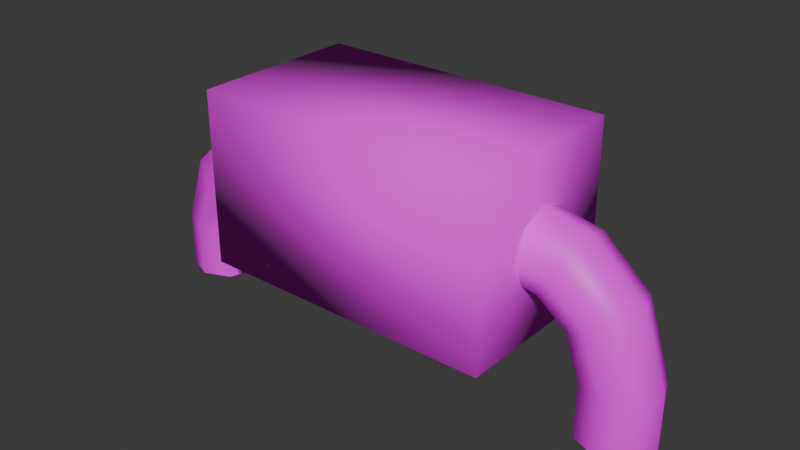 # Source: ChargeGuyRigged.blend  (saved by Blender 5.2.45; exported with 4.5.12 LTS)
import bpy
from mathutils import Matrix  # noqa: F401  (used for matrix-valued properties, if any)

bpy.ops.wm.read_factory_settings(use_empty=True)
scene = bpy.context.scene
scene.name = 'Scene'

# ---- collections
col_collection = bpy.data.collections.new('Collection'); scene.collection.children.link(col_collection)

# ---- images (referenced by path relative to the original .blend; pixels are not part of the script)
import os
ASSET_DIR = os.environ.get("B2B_ASSET_DIR", "")  # directory of the original .blend (textures are referenced by path, not embedded)
HERE = os.path.dirname(os.path.abspath(__file__))  # packed textures are extracted next to this script under _unpacked/

def load_image(name, relpath, width, height, colorspace="sRGB"):
    """Load a texture the original file referenced (path relative to the .blend, or extracted next to this script)."""
    p = next((c for c in (os.path.join(HERE, relpath), os.path.join(ASSET_DIR, relpath)) if relpath and os.path.exists(c)), "")
    if p:
        img = bpy.data.images.load(p, check_existing=True)
        img.name = name
    else:  # same state as the original file: an image datablock whose file is absent (Cycles renders it pink)
        img = bpy.data.images.new(name, width, height)
        img.source = "FILE"
        img.filepath = "//" + (relpath or name)
    img.colorspace_settings.name = colorspace
    return img
img_acvent = load_image('ACVent', 'Textures/PXL_20261108_225738710.jpg', 1024, 1024, 'sRGB')
img_pipe = load_image('pipe', 'Textures/PXL_20261108_230126759.jpg', 1024, 1024, 'sRGB')

# ---- materials (node trees are filled in below, after node groups)
mat_face = bpy.data.materials.new('Face')
mat_face.alpha_threshold = 0.0
mat_face.use_backface_culling_lightprobe_volume = False
mat_face.roughness = 0.5
mat_face.line_color = (0.0, 0.0, 0.0, 1.0)
mat_pipe = bpy.data.materials.new('Pipe')

# ---- material node trees
mat_face.use_nodes = True; mat_face.node_tree.nodes.clear()
_N = mat_face.node_tree.nodes; _L = mat_face.node_tree.links
n0 = _N.new('ShaderNodeOutputMaterial'); n0.name = 'Material Output'; n0.location = (197, 74)
n1 = _N.new('ShaderNodeBsdfPrincipled'); n1.name = 'Principled BSDF'; n1.location = (-203, 74)
n1.inputs[2].default_value = 1.0
n1.inputs[10].default_value = 0.005
n2 = _N.new('ShaderNodeTexImage'); n2.name = 'Image Texture'; n2.location = (-493, 49)
n2.image = img_acvent
_L.new(n1.outputs[0], n0.inputs[0])
_L.new(n2.outputs[0], n1.inputs[0])
n0.is_active_output = True
mat_pipe.use_nodes = True; mat_pipe.node_tree.nodes.clear()
_N = mat_pipe.node_tree.nodes; _L = mat_pipe.node_tree.links
n0 = _N.new('ShaderNodeBsdfPrincipled'); n0.name = 'Principled BSDF'; n0.location = (-200, 100)
n0.inputs[10].default_value = 0.005
n1 = _N.new('ShaderNodeOutputMaterial'); n1.name = 'Material Output'; n1.location = (200, 100)
n2 = _N.new('ShaderNodeTexImage'); n2.name = 'Image Texture'; n2.location = (-490, 75)
n2.image = img_pipe
_L.new(n0.outputs[0], n1.inputs[0])
_L.new(n2.outputs[0], n0.inputs[0])
n1.is_active_output = True

# ---- world
world_world = bpy.data.worlds.new('World'); scene.world = world_world
world_world.use_nodes = True; world_world.node_tree.nodes.clear()
_N = world_world.node_tree.nodes; _L = world_world.node_tree.links
n0 = _N.new('ShaderNodeOutputWorld'); n0.name = 'World Output'; n0.location = (200, 100)
n1 = _N.new('ShaderNodeBackground'); n1.name = 'Background'; n1.location = (-200, 100)
n1.inputs[0].default_value = (0.05088, 0.05088, 0.05088, 1.0)
_L.new(n1.outputs[0], n0.inputs[0])
n0.is_active_output = True
world_world.color = (0.05088, 0.05088, 0.05088)
world_world.sun_shadow_jitter_overblur = 0.0

# ---- meshes
me_cube = bpy.data.meshes.new('Cube')
me_cube.from_pydata([(1.0, 0.5708, 1.576), (1.0, 0.5708, 0.4237), (1.0, -0.5708, 1.576), (1.0, -0.5708, 0.4237), (-1.0, 0.5708, 1.576), (-1.0, 0.5708, 0.4237), (-1.0, -0.5708, 1.576), (-1.0, -0.5708, 0.4237)], [], [(0, 4, 6, 2), (3, 2, 6, 7), (7, 6, 4, 5), (5, 1, 3, 7), (1, 0, 2, 3), (5, 4, 0, 1)])
me_cube.polygons.foreach_set('use_smooth', [True] * 6)
_uv = me_cube.uv_layers.new(name='UVMap')
_uv.uv.foreach_set('vector', [0.2545, 0.08122, 0.7062, 0.1055, 0.6546, 0.4508, 0.2728, 0.4264, 0.6515, 0.4763, 0.6191, 0.7538, 0.2213, 0.7383, 0.2019, 0.4421, 0.2559, 0.08122, 0.7076, 0.1055, 0.656, 0.4508, 0.2742, 0.4264, 0.2545, 0.08122, 0.7062, 0.1055, 0.6546, 0.4508, 0.2728, 0.4264, 0.2531, 0.07756, 0.7048, 0.1019, 0.6532, 0.4471, 0.2714, 0.4228, 0.2559, 0.07756, 0.7076, 0.1019, 0.656, 0.4471, 0.2742, 0.4228])
me_cube.materials.append(mat_face)
me_cube.materials.append(None)
me_cube.use_mirror_vertex_groups = False
me_cube.update()
me_torus = bpy.data.meshes.new('Torus')
me_torus.from_pydata([(1.818, -0.001776, 0.3618), (1.745, -0.1786, 0.3618), (1.568, -0.2518, 0.3618), (1.391, -0.1786, 0.3618), (1.318, -0.001776, 0.3618), (1.391, 0.175, 0.3618), (1.568, 0.2482, 0.3618), (1.745, 0.175, 0.3618), (1.657, -0.001776, 0.8583), (1.594, -0.1786, 0.8217), (1.441, -0.2518, 0.7333), (1.288, -0.1786, 0.6449), (1.224, -0.001776, 0.6083), (1.288, 0.175, 0.6449), (1.441, 0.2482, 0.7333), (1.594, 0.175, 0.8217), (1.315, -0.001776, 1.167), (1.278, -0.1786, 1.104), (1.19, -0.2518, 0.9506), (1.101, -0.1786, 0.7975), (1.065, -0.001776, 0.7341), (1.101, 0.175, 0.7975), (1.19, 0.2482, 0.9506), (1.278, 0.175, 1.104), (0.8654, -0.001776, 1.267), (0.8654, -0.1786, 1.194), (0.8654, -0.2518, 1.017), (0.8654, -0.1786, 0.8402), (0.8654, -0.001776, 0.767), (0.8654, 0.175, 0.8402), (0.8654, 0.2482, 1.017), (0.8654, 0.175, 1.194), (1.818, -0.001776, -0.003295), (1.745, -0.1786, -0.003295), (1.568, -0.2518, -0.003295), (1.391, -0.1786, -0.003295), (1.318, -0.001776, -0.003295), (1.391, 0.175, -0.003295), (1.568, 0.2482, -0.003295), (1.745, 0.175, -0.003295)], [], [(0, 8, 9, 1), (1, 9, 10, 2), (2, 10, 11, 3), (3, 11, 12, 4), (4, 12, 13, 5), (5, 13, 14, 6), (6, 14, 15, 7), (7, 15, 8, 0), (8, 16, 17, 9), (9, 17, 18, 10), (10, 18, 19, 11), (11, 19, 20, 12), (12, 20, 21, 13), (13, 21, 22, 14), (14, 22, 23, 15), (15, 23, 16, 8), (16, 24, 25, 17), (17, 25, 26, 18), (18, 26, 27, 19), (19, 27, 28, 20), (20, 28, 29, 21), (21, 29, 30, 22), (22, 30, 31, 23), (23, 31, 24, 16), (6, 7, 39, 38), (1, 2, 34, 33), (4, 5, 37, 36), (7, 0, 32, 39), (0, 1, 33, 32), (2, 3, 35, 34), (5, 6, 38, 37), (3, 4, 36, 35)])
me_torus.polygons.foreach_set('use_smooth', [True] * 32)
_uv = me_torus.uv_layers.new(name='UVMap')
_uv.uv.foreach_set('vector', [0.5618, 0.4285, 0.618, 0.4263, 0.6185, 0.4491, 0.5623, 0.4512, 0.5623, 0.4512, 0.6185, 0.4491, 0.619, 0.4719, 0.5627, 0.474, 0.5627, 0.474, 0.619, 0.4719, 0.6194, 0.4947, 0.5632, 0.4968, 0.5632, 0.4968, 0.6194, 0.4947, 0.6199, 0.5175, 0.5637, 0.5196, 0.5637, 0.5196, 0.6199, 0.5175, 0.6195, 0.4947, 0.5633, 0.4968, 0.5633, 0.4968, 0.6195, 0.4947, 0.619, 0.4719, 0.5628, 0.474, 0.5628, 0.474, 0.619, 0.4719, 0.6185, 0.4491, 0.5623, 0.4512, 0.5623, 0.4512, 0.6185, 0.4491, 0.618, 0.4263, 0.5618, 0.4284, 0.618, 0.4263, 0.6655, 0.4245, 0.666, 0.4473, 0.6185, 0.4491, 0.6185, 0.4491, 0.666, 0.4473, 0.6665, 0.4701, 0.619, 0.4719, 0.619, 0.4719, 0.6665, 0.4701, 0.667, 0.4929, 0.6194, 0.4947, 0.6194, 0.4947, 0.667, 0.4929, 0.6675, 0.5157, 0.6199, 0.5175, 0.6199, 0.5175, 0.6675, 0.5157, 0.667, 0.4929, 0.6195, 0.4947, 0.6195, 0.4947, 0.667, 0.4929, 0.6665, 0.4701, 0.619, 0.4719, 0.619, 0.4719, 0.6665, 0.4701, 0.666, 0.4473, 0.6185, 0.4491, 0.6185, 0.4491, 0.666, 0.4473, 0.6655, 0.4245, 0.618, 0.4263, 0.6655, 0.4245, 0.7129, 0.4228, 0.7134, 0.4455, 0.666, 0.4473, 0.666, 0.4473, 0.7134, 0.4455, 0.7138, 0.4683, 0.6665, 0.4701, 0.6665, 0.4701, 0.7138, 0.4683, 0.7143, 0.4911, 0.667, 0.4929, 0.667, 0.4929, 0.7143, 0.4911, 0.7148, 0.5139, 0.6675, 0.5157, 0.6675, 0.5157, 0.7148, 0.5139, 0.7144, 0.4911, 0.667, 0.4929, 0.667, 0.4929, 0.7144, 0.4911, 0.7139, 0.4683, 0.6665, 0.4701, 0.6665, 0.4701, 0.7139, 0.4683, 0.7134, 0.4455, 0.666, 0.4473, 0.666, 0.4473, 0.7134, 0.4455, 0.7129, 0.4227, 0.6655, 0.4245, 0.5628, 0.474, 0.5623, 0.4512, 0.51, 0.4532, 0.5105, 0.476, 0.5623, 0.4512, 0.5627, 0.474, 0.5105, 0.476, 0.51, 0.4532, 0.5637, 0.5196, 0.5633, 0.4968, 0.511, 0.4988, 0.5115, 0.5216, 0.5623, 0.4512, 0.5618, 0.4284, 0.5095, 0.4304, 0.51, 0.4532, 0.5618, 0.4285, 0.5623, 0.4512, 0.51, 0.4532, 0.5095, 0.4304, 0.5627, 0.474, 0.5632, 0.4968, 0.511, 0.4988, 0.5105, 0.476, 0.5633, 0.4968, 0.5628, 0.474, 0.5105, 0.476, 0.511, 0.4988, 0.5632, 0.4968, 0.5637, 0.5196, 0.5115, 0.5216, 0.511, 0.4988])
me_torus.materials.append(mat_pipe)
me_torus.update()
arm_armature_002 = bpy.data.armatures.new('Armature.002')  # bones are not reproduced

# ---- objects
ob_body = bpy.data.objects.new('Body', me_cube)
ob_pipe = bpy.data.objects.new('Pipe', me_torus)
ob_armature = bpy.data.objects.new('Armature', arm_armature_002)

# ---- transforms, parenting, visibility, modifiers, constraints
ob_body.parent = ob_armature
ob_body.matrix_parent_inverse = Matrix(((-1.0, -8.742e-08, 0.0, -0.0), (8.742e-08, -1.0, -0.0, 0.0), (0.0, -0.0, 1.0, -1.0), (-0.0, 0.0, -0.0, 1.0)))
ob_body.location = (0.0, 0.0, 0.0)
ob_body.lock_rotations_4d = False
ob_body.empty_display_type = 'ARROWS'
ob_body.lineart.crease_threshold = 0.0
_vg = ob_body.vertex_groups.new(name='Base.R')
for _i, _w in zip([3, 4, 5, 6, 7], [0.0303, 0.4508, 0.1376, 0.4996, 0.7452]): _vg.add([_i], _w, 'REPLACE')
_vg = ob_body.vertex_groups.new(name='Mid.R')
for _i, _w in zip([1, 4, 5, 6, 7], [0.0, 0.0, 0.0, 0.0, 0.0]): _vg.add([_i], _w, 'REPLACE')
_vg = ob_body.vertex_groups.new(name='End.R')
_vg = ob_body.vertex_groups.new(name='Base.L')
for _i, _w in zip([0, 1, 2, 3, 5], [0.4996, 0.7449, 0.4507, 0.1378, 0.03015]): _vg.add([_i], _w, 'REPLACE')
_vg = ob_body.vertex_groups.new(name='Mid.L')
for _i, _w in zip([0, 1, 2, 3, 4, 6, 7], [0.0, 0.0, 0.0, 0.0, 0.0, 0.0, 0.0]): _vg.add([_i], _w, 'REPLACE')
_vg = ob_body.vertex_groups.new(name='End.L')
_m = ob_body.modifiers.new('Armature', 'ARMATURE')
_m.object = ob_armature
ob_pipe.parent = ob_armature
ob_pipe.matrix_parent_inverse = Matrix(((-1.0, -8.742e-08, 0.0, -0.0), (8.742e-08, -1.0, -0.0, 0.0), (0.0, -0.0, 1.0, -1.0), (-0.0, 0.0, -0.0, 1.0)))
ob_pipe.location = (0.0, 0.0, 0.0)
_vg = ob_pipe.vertex_groups.new(name='Base.R')
_vg = ob_pipe.vertex_groups.new(name='Mid.R')
_vg = ob_pipe.vertex_groups.new(name='End.R')
_vg = ob_pipe.vertex_groups.new(name='Base.L')
for _i, _w in zip([16, 17, 18, 19, 20, 21, 22, 23, 24, 25, 26, 27, 28, 29, 30, 31], [0.07578, 0.08129, 0.09321, 0.0912, 0.05595, 0.08443, 0.08917, 0.08059, 0.8434, 0.8263, 0.7685, 0.6357, 0.3079, 0.6132, 0.7512, 0.8214]): _vg.add([_i], _w, 'REPLACE')
_vg = ob_pipe.vertex_groups.new(name='Mid.L')
for _i, _w in zip([0, 1, 7, 8, 9, 10, 11, 12, 13, 14, 15, 16, 17, 18, 19, 20, 21, 22, 23, 24, 25, 26, 27, 28, 29, 30, 31], [0.01184, 0.01356, 0.00976, 0.4823, 0.4486, 0.1859, 0.1513, 0.1619, 0.1458, 0.1807, 0.4496, 0.8636, 0.8493, 0.8055, 0.7909, 0.8302, 0.8027, 0.812, 0.8483, 0.1437, 0.1585, 0.2082, 0.3295, 0.6515, 0.351, 0.2244, 0.1628]): _vg.add([_i], _w, 'REPLACE')
_vg = ob_pipe.vertex_groups.new(name='End.L')
for _i, _w in zip([0, 1, 2, 3, 4, 5, 6, 7, 8, 9, 10, 11, 12, 13, 14, 15, 16, 17, 18, 19, 20, 21, 22, 23, 27, 28, 29, 32, 33, 34, 35, 36, 37, 38, 39], [0.9688, 0.9678, 0.9766, 0.9805, 0.9831, 0.9833, 0.9782, 0.9697, 0.5151, 0.5478, 0.8049, 0.8347, 0.8259, 0.8417, 0.8107, 0.5468, 0.06058, 0.06942, 0.1012, 0.1179, 0.1139, 0.1129, 0.09886, 0.07112, 0.01964, 0.03112, 0.02153, 0.994, 0.9941, 0.9951, 0.9959, 0.9964, 0.9963, 0.9955, 0.9944]): _vg.add([_i], _w, 'REPLACE')
_m = ob_pipe.modifiers.new('Mirror', 'MIRROR')
_m = ob_pipe.modifiers.new('Armature', 'ARMATURE')
_m.object = ob_armature
ob_armature.location = (0.0, 0.0, 1.0)
ob_armature.rotation_euler = (0.0, -0.0, 3.142)

# ---- collection membership
col_collection.objects.link(ob_body)
col_collection.objects.link(ob_pipe)
col_collection.objects.link(ob_armature)

# ---- scene / render settings (as saved in the file)
scene.frame_start = 0; scene.frame_end = 3; scene.frame_set(0)
scene.render.engine = 'BLENDER_EEVEE_NEXT'
scene.render.bake_bias = 0.0
scene.render.bake_samples = 0
scene.render.compositor_device = 'GPU'
scene.eevee.use_volume_custom_range = False
scene.eevee.fast_gi_thickness_near = 0.1
scene.eevee.fast_gi_thickness_far = 0.0
scene.eevee.ray_tracing_options.screen_trace_thickness = 0.1
bpy.context.view_layer.update()

# ---- added for rendering (the .blend has no active camera and no usable light): camera, sun
cam_auto = bpy.data.cameras.new('AutoCamera')
cam_auto.lens = 50.0
cam_auto.sensor_width = 36.0
cam_auto.clip_end = 1000.0
ob_auto_camera = bpy.data.objects.new('AutoCamera', cam_auto)
scene.collection.objects.link(ob_auto_camera)
ob_auto_camera.location = (3.81673, -4.58008, 3.8399)
ob_auto_camera.rotation_euler = (1.09748, -7.21219e-08, 0.694738)
scene.camera = ob_auto_camera
light_auto_sun = bpy.data.lights.new('AutoSun', 'SUN')
light_auto_sun.energy = 3.0
light_auto_sun.angle = 0.0523599
ob_auto_sun = bpy.data.objects.new('AutoSun', light_auto_sun)
scene.collection.objects.link(ob_auto_sun)
ob_auto_sun.rotation_euler = (0.872665, 0.174533, 0.523599)
bpy.context.view_layer.update()
